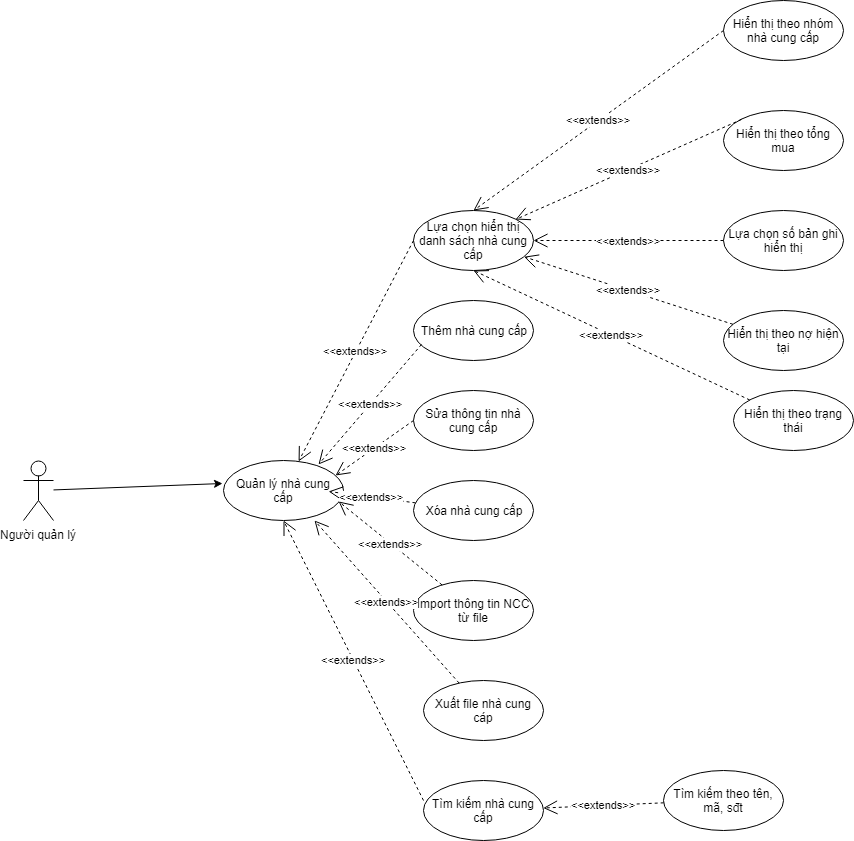

The diagram above was exported from draw.io. Its source (the exported page's mxGraphModel, read from the mxfile embedded in the PNG):
<mxGraphModel dx="1354" dy="766" grid="1" gridSize="10" guides="1" tooltips="1" connect="1" arrows="1" fold="1" page="1" pageScale="1" pageWidth="850" pageHeight="1100" math="0" shadow="0">
  <root>
    <mxCell id="0" />
    <mxCell id="1" parent="0" />
    <mxCell id="1u00z8B5g6GlfHawnHxU-1" value="Người quản lý&lt;br&gt;" style="shape=umlActor;verticalLabelPosition=bottom;labelBackgroundColor=#ffffff;verticalAlign=top;html=1;outlineConnect=0;" parent="1" vertex="1">
      <mxGeometry x="50" y="620" width="30" height="60" as="geometry" />
    </mxCell>
    <mxCell id="1u00z8B5g6GlfHawnHxU-2" value="Quản lý nhà cung cấp&lt;br&gt;" style="ellipse;whiteSpace=wrap;html=1;" parent="1" vertex="1">
      <mxGeometry x="250" y="620" width="120" height="60" as="geometry" />
    </mxCell>
    <mxCell id="1u00z8B5g6GlfHawnHxU-3" value="" style="endArrow=classic;html=1;entryX=-0.008;entryY=0.383;entryDx=0;entryDy=0;entryPerimeter=0;" parent="1" source="1u00z8B5g6GlfHawnHxU-1" target="1u00z8B5g6GlfHawnHxU-2" edge="1">
      <mxGeometry width="50" height="50" relative="1" as="geometry">
        <mxPoint x="90" y="670" as="sourcePoint" />
        <mxPoint x="250" y="410" as="targetPoint" />
      </mxGeometry>
    </mxCell>
    <mxCell id="1u00z8B5g6GlfHawnHxU-4" value="Thêm nhà cung cấp" style="ellipse;whiteSpace=wrap;html=1;" parent="1" vertex="1">
      <mxGeometry x="440" y="460" width="120" height="60" as="geometry" />
    </mxCell>
    <mxCell id="1u00z8B5g6GlfHawnHxU-5" value="Sửa thông tin nhà cung cấp&lt;br&gt;" style="ellipse;whiteSpace=wrap;html=1;" parent="1" vertex="1">
      <mxGeometry x="440" y="550" width="120" height="60" as="geometry" />
    </mxCell>
    <mxCell id="1u00z8B5g6GlfHawnHxU-6" value="Xóa nhà cung cấp&lt;br&gt;" style="ellipse;whiteSpace=wrap;html=1;" parent="1" vertex="1">
      <mxGeometry x="440" y="640" width="120" height="60" as="geometry" />
    </mxCell>
    <mxCell id="1u00z8B5g6GlfHawnHxU-7" value="Import thông tin NCC từ file&lt;br&gt;" style="ellipse;whiteSpace=wrap;html=1;" parent="1" vertex="1">
      <mxGeometry x="440" y="740" width="120" height="60" as="geometry" />
    </mxCell>
    <mxCell id="1u00z8B5g6GlfHawnHxU-8" value="Xuất file nhà cung cáp&lt;br&gt;" style="ellipse;whiteSpace=wrap;html=1;" parent="1" vertex="1">
      <mxGeometry x="450" y="840" width="120" height="60" as="geometry" />
    </mxCell>
    <mxCell id="1u00z8B5g6GlfHawnHxU-9" value="Lựa chọn hiển thị danh sách nhà cung cấp" style="ellipse;whiteSpace=wrap;html=1;" parent="1" vertex="1">
      <mxGeometry x="440" y="370" width="120" height="60" as="geometry" />
    </mxCell>
    <mxCell id="1u00z8B5g6GlfHawnHxU-10" value="Tìm kiếm nhà cung cấp&lt;br&gt;" style="ellipse;whiteSpace=wrap;html=1;" parent="1" vertex="1">
      <mxGeometry x="450" y="940" width="120" height="60" as="geometry" />
    </mxCell>
    <mxCell id="1u00z8B5g6GlfHawnHxU-11" value="&amp;lt;&amp;lt;extends&amp;gt;&amp;gt;" style="endArrow=open;endSize=12;dashed=1;html=1;exitX=0;exitY=0.5;exitDx=0;exitDy=0;" parent="1" source="1u00z8B5g6GlfHawnHxU-9" target="1u00z8B5g6GlfHawnHxU-2" edge="1">
      <mxGeometry width="160" relative="1" as="geometry">
        <mxPoint x="30" y="1020" as="sourcePoint" />
        <mxPoint x="190" y="1020" as="targetPoint" />
      </mxGeometry>
    </mxCell>
    <mxCell id="1u00z8B5g6GlfHawnHxU-12" value="&amp;lt;&amp;lt;extends&amp;gt;&amp;gt;" style="endArrow=open;endSize=12;dashed=1;html=1;exitX=0.067;exitY=0.733;exitDx=0;exitDy=0;exitPerimeter=0;entryX=0.792;entryY=0.067;entryDx=0;entryDy=0;entryPerimeter=0;" parent="1" source="1u00z8B5g6GlfHawnHxU-4" target="1u00z8B5g6GlfHawnHxU-2" edge="1">
      <mxGeometry width="160" relative="1" as="geometry">
        <mxPoint x="450" y="410" as="sourcePoint" />
        <mxPoint x="335.0980311058877" y="630.9653247963697" as="targetPoint" />
      </mxGeometry>
    </mxCell>
    <mxCell id="1u00z8B5g6GlfHawnHxU-13" value="&amp;lt;&amp;lt;extends&amp;gt;&amp;gt;" style="endArrow=open;endSize=12;dashed=1;html=1;exitX=0;exitY=0.5;exitDx=0;exitDy=0;entryX=0.933;entryY=0.25;entryDx=0;entryDy=0;entryPerimeter=0;" parent="1" source="1u00z8B5g6GlfHawnHxU-5" target="1u00z8B5g6GlfHawnHxU-2" edge="1">
      <mxGeometry width="160" relative="1" as="geometry">
        <mxPoint x="460" y="420" as="sourcePoint" />
        <mxPoint x="345.0980311058877" y="640.9653247963697" as="targetPoint" />
      </mxGeometry>
    </mxCell>
    <mxCell id="1u00z8B5g6GlfHawnHxU-14" value="&amp;lt;&amp;lt;extends&amp;gt;&amp;gt;" style="endArrow=open;endSize=12;dashed=1;html=1;" parent="1" source="1u00z8B5g6GlfHawnHxU-6" edge="1">
      <mxGeometry width="160" relative="1" as="geometry">
        <mxPoint x="470" y="430" as="sourcePoint" />
        <mxPoint x="355.0980311058877" y="650.9653247963697" as="targetPoint" />
      </mxGeometry>
    </mxCell>
    <mxCell id="1u00z8B5g6GlfHawnHxU-15" value="&amp;lt;&amp;lt;extends&amp;gt;&amp;gt;" style="endArrow=open;endSize=12;dashed=1;html=1;" parent="1" source="1u00z8B5g6GlfHawnHxU-7" edge="1">
      <mxGeometry width="160" relative="1" as="geometry">
        <mxPoint x="480" y="440" as="sourcePoint" />
        <mxPoint x="365.0980311058877" y="660.9653247963697" as="targetPoint" />
      </mxGeometry>
    </mxCell>
    <mxCell id="1u00z8B5g6GlfHawnHxU-16" value="&amp;lt;&amp;lt;extends&amp;gt;&amp;gt;" style="endArrow=open;endSize=12;dashed=1;html=1;entryX=0.758;entryY=1;entryDx=0;entryDy=0;entryPerimeter=0;" parent="1" source="1u00z8B5g6GlfHawnHxU-8" target="1u00z8B5g6GlfHawnHxU-2" edge="1">
      <mxGeometry width="160" relative="1" as="geometry">
        <mxPoint x="490" y="450" as="sourcePoint" />
        <mxPoint x="375.0980311058877" y="670.9653247963697" as="targetPoint" />
      </mxGeometry>
    </mxCell>
    <mxCell id="1u00z8B5g6GlfHawnHxU-17" value="&amp;lt;&amp;lt;extends&amp;gt;&amp;gt;" style="endArrow=open;endSize=12;dashed=1;html=1;entryX=0.5;entryY=1;entryDx=0;entryDy=0;exitX=0;exitY=0.333;exitDx=0;exitDy=0;exitPerimeter=0;" parent="1" source="1u00z8B5g6GlfHawnHxU-10" target="1u00z8B5g6GlfHawnHxU-2" edge="1">
      <mxGeometry width="160" relative="1" as="geometry">
        <mxPoint x="495.6183068520613" y="852.5886290052758" as="sourcePoint" />
        <mxPoint x="351" y="690" as="targetPoint" />
      </mxGeometry>
    </mxCell>
    <mxCell id="1u00z8B5g6GlfHawnHxU-18" value="Tìm kiếm theo tên, mã, sđt&lt;br&gt;" style="ellipse;whiteSpace=wrap;html=1;" parent="1" vertex="1">
      <mxGeometry x="690" y="930" width="120" height="60" as="geometry" />
    </mxCell>
    <mxCell id="1u00z8B5g6GlfHawnHxU-22" value="&amp;lt;&amp;lt;extends&amp;gt;&amp;gt;" style="endArrow=open;endSize=12;dashed=1;html=1;" parent="1" source="1u00z8B5g6GlfHawnHxU-18" target="1u00z8B5g6GlfHawnHxU-10" edge="1">
      <mxGeometry width="160" relative="1" as="geometry">
        <mxPoint x="460" y="970" as="sourcePoint" />
        <mxPoint x="320" y="690" as="targetPoint" />
      </mxGeometry>
    </mxCell>
    <mxCell id="1u00z8B5g6GlfHawnHxU-26" value="Hiển thị theo nhóm nhà cung cấp" style="ellipse;whiteSpace=wrap;html=1;" parent="1" vertex="1">
      <mxGeometry x="750" y="160" width="120" height="60" as="geometry" />
    </mxCell>
    <mxCell id="1u00z8B5g6GlfHawnHxU-27" value="Hiển thị theo tổng mua" style="ellipse;whiteSpace=wrap;html=1;" parent="1" vertex="1">
      <mxGeometry x="750" y="270" width="120" height="60" as="geometry" />
    </mxCell>
    <mxCell id="1u00z8B5g6GlfHawnHxU-31" value="Hiển thị theo nợ hiện tại" style="ellipse;whiteSpace=wrap;html=1;" parent="1" vertex="1">
      <mxGeometry x="750" y="470" width="120" height="60" as="geometry" />
    </mxCell>
    <mxCell id="1u00z8B5g6GlfHawnHxU-32" value="Hiển thị theo trạng thái" style="ellipse;whiteSpace=wrap;html=1;" parent="1" vertex="1">
      <mxGeometry x="760" y="550" width="120" height="60" as="geometry" />
    </mxCell>
    <mxCell id="1u00z8B5g6GlfHawnHxU-37" value="Lựa chọn số bản ghi hiển thị" style="ellipse;whiteSpace=wrap;html=1;" parent="1" vertex="1">
      <mxGeometry x="750" y="370" width="120" height="60" as="geometry" />
    </mxCell>
    <mxCell id="1u00z8B5g6GlfHawnHxU-38" value="&amp;lt;&amp;lt;extends&amp;gt;&amp;gt;" style="endArrow=open;endSize=12;dashed=1;html=1;exitX=0;exitY=0.5;exitDx=0;exitDy=0;entryX=0.5;entryY=0;entryDx=0;entryDy=0;" parent="1" source="1u00z8B5g6GlfHawnHxU-26" target="1u00z8B5g6GlfHawnHxU-9" edge="1">
      <mxGeometry width="160" relative="1" as="geometry">
        <mxPoint x="450" y="410" as="sourcePoint" />
        <mxPoint x="560" y="380" as="targetPoint" />
      </mxGeometry>
    </mxCell>
    <mxCell id="1u00z8B5g6GlfHawnHxU-39" value="&amp;lt;&amp;lt;extends&amp;gt;&amp;gt;" style="endArrow=open;endSize=12;dashed=1;html=1;exitX=0;exitY=0;exitDx=0;exitDy=0;entryX=1;entryY=0;entryDx=0;entryDy=0;" parent="1" source="1u00z8B5g6GlfHawnHxU-27" target="1u00z8B5g6GlfHawnHxU-9" edge="1">
      <mxGeometry width="160" relative="1" as="geometry">
        <mxPoint x="760" y="80" as="sourcePoint" />
        <mxPoint x="552" y="389" as="targetPoint" />
      </mxGeometry>
    </mxCell>
    <mxCell id="1u00z8B5g6GlfHawnHxU-42" value="&amp;lt;&amp;lt;extends&amp;gt;&amp;gt;" style="endArrow=open;endSize=12;dashed=1;html=1;exitX=0;exitY=0.5;exitDx=0;exitDy=0;" parent="1" source="1u00z8B5g6GlfHawnHxU-37" target="1u00z8B5g6GlfHawnHxU-9" edge="1">
      <mxGeometry width="160" relative="1" as="geometry">
        <mxPoint x="751.0679220032584" y="424.365060271228" as="sourcePoint" />
        <mxPoint x="582" y="419" as="targetPoint" />
      </mxGeometry>
    </mxCell>
    <mxCell id="1u00z8B5g6GlfHawnHxU-43" value="&amp;lt;&amp;lt;extends&amp;gt;&amp;gt;" style="endArrow=open;endSize=12;dashed=1;html=1;" parent="1" source="1u00z8B5g6GlfHawnHxU-31" target="1u00z8B5g6GlfHawnHxU-9" edge="1">
      <mxGeometry width="160" relative="1" as="geometry">
        <mxPoint x="800" y="120" as="sourcePoint" />
        <mxPoint x="592" y="429" as="targetPoint" />
      </mxGeometry>
    </mxCell>
    <mxCell id="1u00z8B5g6GlfHawnHxU-44" value="&amp;lt;&amp;lt;extends&amp;gt;&amp;gt;" style="endArrow=open;endSize=12;dashed=1;html=1;entryX=0.5;entryY=1;entryDx=0;entryDy=0;" parent="1" source="1u00z8B5g6GlfHawnHxU-32" target="1u00z8B5g6GlfHawnHxU-9" edge="1">
      <mxGeometry width="160" relative="1" as="geometry">
        <mxPoint x="810" y="130" as="sourcePoint" />
        <mxPoint x="602" y="439" as="targetPoint" />
      </mxGeometry>
    </mxCell>
  </root>
</mxGraphModel>